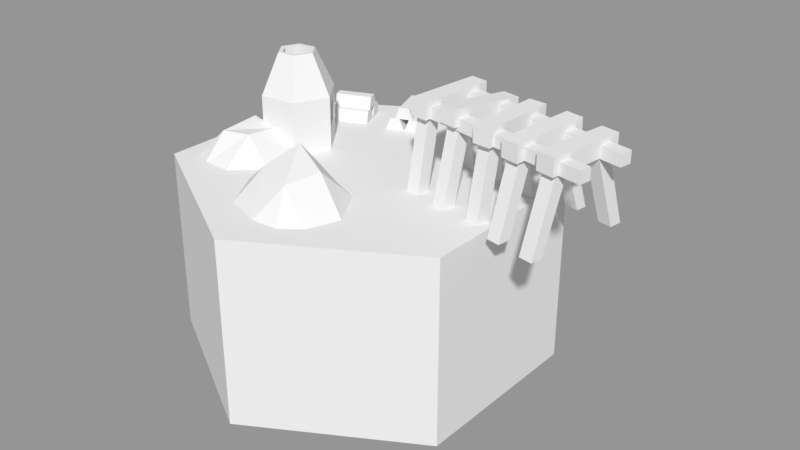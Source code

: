 # Source: mine01.blend  (saved by Blender 2.79.0; exported with 4.5.12 LTS)
import bpy
from mathutils import Matrix  # noqa: F401  (used for matrix-valued properties, if any)

bpy.ops.wm.read_factory_settings(use_empty=True)
scene = bpy.context.scene
scene.name = 'Scene'

# ---- collections
col_collection_1 = bpy.data.collections.new('Collection 1'); scene.collection.children.link(col_collection_1)

# ---- materials (node trees are filled in below, after node groups)
mat_stone = bpy.data.materials.new('Stone')
mat_stone.alpha_threshold = 0.0
mat_stone.use_transparent_shadow = False
mat_stone.roughness = 0.5
mat_wood = bpy.data.materials.new('Wood')
mat_wood.alpha_threshold = 0.0
mat_wood.use_transparent_shadow = False
mat_wood.roughness = 0.5
mat_top = bpy.data.materials.new('Top')
mat_top.alpha_threshold = 0.0
mat_top.use_transparent_shadow = False
mat_top.roughness = 0.5
mat_base = bpy.data.materials.new('Base')
mat_base.alpha_threshold = 0.0
mat_base.use_transparent_shadow = False
mat_base.roughness = 0.5
mat_road = bpy.data.materials.new('Road')
mat_road.alpha_threshold = 0.0
mat_road.use_transparent_shadow = False
mat_road.roughness = 0.5
mat_rubble = bpy.data.materials.new('Rubble')
mat_rubble.alpha_threshold = 0.0
mat_rubble.use_transparent_shadow = False
mat_rubble.roughness = 0.5
mat_metal_001 = bpy.data.materials.new('Metal.001')
mat_metal_001.alpha_threshold = 0.0
mat_metal_001.use_transparent_shadow = False
mat_metal_001.roughness = 0.5
mat_ash = bpy.data.materials.new('Ash')
mat_ash.alpha_threshold = 0.0
mat_ash.use_transparent_shadow = False
mat_ash.roughness = 0.5
mat_fire = bpy.data.materials.new('Fire')
mat_fire.alpha_threshold = 0.0
mat_fire.use_transparent_shadow = False
mat_fire.roughness = 0.5

# ---- material node trees

# ---- meshes
me_mine_001 = bpy.data.meshes.new('Mine.001')
me_mine_001.from_pydata([(0.3439, -0.1701, -0.03997), (0.232, 0.2215, 0.08348), (0.2244, 0.1509, 0.4697), (0.2284, 0.188, 0.06919), (0.2209, 0.1174, 0.4554), (0.1955, 0.227, 0.08348), (0.1879, 0.1564, 0.4697), (0.1919, 0.1935, 0.06919), (0.1844, 0.1229, 0.4554), (0.6725, -0.06631, 0.436), (0.6725, -0.06631, 0.4675), (0.6675, -0.09843, 0.436), (0.6675, -0.09843, 0.4675), (0.1436, 0.03747, 0.436), (0.1436, 0.03747, 0.4675), (0.1386, 0.005342, 0.436), (0.1386, 0.005342, 0.4675), (0.6926, 0.06298, 0.436), (0.6926, 0.06298, 0.4675), (0.6876, 0.03086, 0.436), (0.6876, 0.03086, 0.4675), (0.1637, 0.1668, 0.436), (0.1637, 0.1668, 0.4675), (0.1587, 0.1346, 0.436), (0.1587, 0.1346, 0.4675), (0.64, 0.09983, 0.4368), (0.64, 0.09983, 0.4816), (0.608, -0.1053, 0.4368), (0.608, -0.1053, 0.4816), (0.5924, 0.1092, 0.4368), (0.5924, 0.1092, 0.4816), (0.5605, -0.096, 0.4368), (0.5605, -0.096, 0.4816), (0.5396, 0.1177, 0.4409), (0.5395, 0.1169, 0.4857), (0.5077, -0.08741, 0.4328), (0.5076, -0.08816, 0.4775), (0.4921, 0.127, 0.4409), (0.4919, 0.1263, 0.4857), (0.4601, -0.07808, 0.4328), (0.46, -0.07883, 0.4775), (0.4272, 0.1436, 0.4368), (0.4272, 0.1436, 0.4816), (0.4194, -0.065, 0.4368), (0.4194, -0.065, 0.4816), (0.3791, 0.1477, 0.4368), (0.3791, 0.1477, 0.4816), (0.3713, -0.06087, 0.4368), (0.3713, -0.06087, 0.4816), (0.3366, 0.1639, 0.4256), (0.3369, 0.1659, 0.4702), (0.3047, -0.04078, 0.4473), (0.305, -0.03878, 0.4919), (0.289, 0.1732, 0.4256), (0.2893, 0.1752, 0.4702), (0.2571, -0.03145, 0.4473), (0.2574, -0.02945, 0.4919), (0.2334, 0.1806, 0.4368), (0.2334, 0.1806, 0.4816), (0.2113, -0.02624, 0.4368), (0.2113, -0.02624, 0.4816), (0.1855, 0.1878, 0.4368), (0.1855, 0.1878, 0.4816), (0.1635, -0.01904, 0.4368), (0.1635, -0.01904, 0.4816), (0.5589, -0.1404, 0.25), (0.5693, -0.07031, 0.4697), (0.5638, -0.1071, 0.25), (0.5742, -0.03702, 0.4554), (0.5953, -0.1473, 0.25), (0.6056, -0.07716, 0.4697), (0.6002, -0.114, 0.25), (0.6105, -0.04387, 0.4554), (0.4582, -0.1167, 0.25), (0.4678, -0.05311, 0.4666), (0.4633, -0.08318, 0.25), (0.4728, -0.01961, 0.4537), (0.4945, -0.1236, 0.25), (0.5041, -0.06008, 0.4666), (0.4996, -0.09015, 0.25), (0.5091, -0.02658, 0.4537), (0.3625, -0.1027, 0.08348), (0.3731, -0.0326, 0.4697), (0.3675, -0.06941, 0.06919), (0.3781, 0.0006666, 0.4554), (0.3988, -0.1096, 0.08348), (0.4094, -0.03957, 0.4697), (0.4039, -0.07638, 0.06919), (0.4145, -0.006303, 0.4554), (0.2558, -0.09328, 0.09947), (0.269, -0.006139, 0.4773), (0.2607, -0.06073, 0.0817), (0.2739, 0.02641, 0.4596), (0.2921, -0.1002, 0.09946), (0.3053, -0.01311, 0.4773), (0.297, -0.0677, 0.08168), (0.3102, 0.01944, 0.4596), (0.1615, -0.06488, 0.08348), (0.1688, 0.005762, 0.4697), (0.165, -0.03134, 0.06919), (0.1722, 0.0393, 0.4554), (0.1981, -0.07023, 0.08348), (0.2053, 0.0004157, 0.4697), (0.2015, -0.03669, 0.06919), (0.2087, 0.03395, 0.4554), (0.6427, 0.1402, 0.25), (0.6318, 0.07021, 0.4697), (0.6375, 0.107, 0.25), (0.6266, 0.03697, 0.4554), (0.6064, 0.1473, 0.25), (0.5955, 0.07733, 0.4697), (0.6012, 0.1141, 0.25), (0.5903, 0.04409, 0.4554), (0.5406, 0.1645, 0.25), (0.5287, 0.08804, 0.4726), (0.5354, 0.1315, 0.25), (0.5235, 0.05505, 0.4569), (0.5043, 0.1716, 0.25), (0.4924, 0.09516, 0.4726), (0.4991, 0.1386, 0.25), (0.4872, 0.06218, 0.4569), (0.4299, 0.182, 0.08348), (0.424, 0.111, 0.4697), (0.4248, 0.1487, 0.06919), (0.4188, 0.07773, 0.4554), (0.3937, 0.1891, 0.08348), (0.3877, 0.1181, 0.4697), (0.3885, 0.1558, 0.06919), (0.3825, 0.08485, 0.4554), (0.3382, 0.1882, 0.06884), (0.33, 0.1355, 0.4615), (0.3329, 0.1544, 0.0581), (0.3247, 0.1017, 0.4508), (0.3019, 0.1953, 0.06884), (0.2937, 0.1427, 0.4615), (0.2966, 0.1615, 0.0581), (0.2884, 0.1089, 0.4508), (1.341e-07, -0.5, -0.25), (1.192e-07, -0.5, 0.25), (-0.433, -0.25, -0.25), (-0.433, -0.25, 0.25), (-0.433, 0.25, -0.25), (-0.433, 0.25, 0.25), (-5.96e-08, 0.5, -0.25), (-5.96e-08, 0.5, 0.25), (0.433, 0.25, -0.25), (0.433, 0.25, 0.25), (0.433, -0.25, -0.25), (0.433, -0.25, 0.25), (-0.4659, -1.788e-07, 0.423), (-0.3432, 0.1631, 0.16), (0.433, 0.25, -0.25), (0.433, -0.25, -0.25), (-0.09587, -0.08486, 0.2417), (-0.1799, -0.2993, 0.2417), (0.1434, -0.1712, 0.2417), (0.07336, -0.387, 0.2417), (0.08873, -0.1358, 0.2417), (-0.01424, -0.09215, 0.2417), (-0.1513, -0.1398, 0.2417), (-0.1838, -0.2266, 0.2417), (-0.1115, -0.3525, 0.2417), (-0.006835, -0.3916, 0.2417), (0.1303, -0.3439, 0.2417), (0.1627, -0.2571, 0.2417), (-0.04667, -0.1789, 0.3625), (0.05801, -0.218, 0.3303), (-0.07909, -0.2657, 0.3238), (0.02559, -0.3048, 0.3176), (-0.3905, -0.2074, 0.2417), (-0.196, -0.2259, 0.2417), (-0.3747, -0.01499, 0.2417), (-0.1823, -0.02293, 0.2417), (-0.3911, -0.06208, 0.2417), (-0.4032, -0.1462, 0.2417), (-0.3329, -0.237, 0.2417), (-0.2545, -0.2433, 0.2417), (-0.1682, -0.1652, 0.2417), (-0.1602, -0.0807, 0.2417), (-0.2305, 0.01008, 0.2417), (-0.3089, 0.0164, 0.2417), (-0.3249, -0.172, 0.3186), (-0.3169, -0.06807, 0.3301), (-0.2465, -0.1588, 0.3236), (-0.2385, -0.07438, 0.3175), (-0.2255, 0.3139, 0.2498), (-0.2209, 0.3029, 0.2823), (-0.2065, 0.2677, 0.2498), (-0.211, 0.2787, 0.2823), (-0.318, 0.276, 0.2498), (-0.3135, 0.265, 0.2823), (-0.299, 0.2297, 0.2498), (-0.3036, 0.2408, 0.2823), (-0.2154, 0.2893, 0.2822), (-0.2109, 0.2783, 0.3147), (-0.1964, 0.2431, 0.2822), (-0.2009, 0.2541, 0.3147), (-0.3079, 0.2514, 0.2822), (-0.3034, 0.2404, 0.3147), (-0.289, 0.2052, 0.2822), (-0.2935, 0.2162, 0.3147), (-0.2056, 0.2655, 0.2498), (-0.2011, 0.2545, 0.2823), (-0.1867, 0.2192, 0.2498), (-0.1912, 0.2302, 0.2823), (-0.2981, 0.2276, 0.2498), (-0.2936, 0.2166, 0.2823), (-0.2792, 0.1813, 0.2498), (-0.2837, 0.1923, 0.2823), (-0.03061, 0.2652, 0.2498), (-0.04181, 0.2612, 0.2823), (-0.07758, 0.2481, 0.2498), (-0.06639, 0.2522, 0.2823), (-0.06492, 0.3592, 0.2498), (-0.07612, 0.3551, 0.2823), (-0.1119, 0.342, 0.2498), (-0.1007, 0.3461, 0.2823), (-0.05557, 0.2561, 0.2822), (-0.06676, 0.252, 0.3147), (-0.1025, 0.239, 0.2822), (-0.09134, 0.2431, 0.3147), (-0.08987, 0.3501, 0.2822), (-0.1011, 0.346, 0.3147), (-0.1368, 0.3329, 0.2822), (-0.1256, 0.337, 0.3147), (-0.07978, 0.2473, 0.2498), (-0.09097, 0.2432, 0.2823), (-0.1267, 0.2301, 0.2498), (-0.1155, 0.2342, 0.2823), (-0.1141, 0.3412, 0.2498), (-0.1253, 0.3371, 0.2823), (-0.161, 0.3241, 0.2498), (-0.1499, 0.3282, 0.2823), (-0.2038, 0.0247, -0.06496), (-0.279, -0.009646, -0.01866), (-0.2788, 0.01076, -0.04497), (-0.2215, 0.0638, -0.08596), (-0.1918, 0.02355, -0.08596), (-0.2069, 0.02971, -0.005819), (-0.3009, 0.09849, 0.3932), (-0.2712, 0.05824, 0.5009), (-0.2015, 0.1096, 0.3932), (-0.2215, 0.0638, 0.5009), (-0.1422, 0.02911, 0.3932), (-0.1918, 0.02355, 0.5009), (-0.1822, -0.06252, 0.3932), (-0.2119, -0.02226, 0.5009), (-0.2816, -0.07364, 0.3932), (-0.2616, -0.02782, 0.5009), (-0.3409, 0.006868, 0.3932), (-0.2912, 0.01243, 0.5009), (-0.3009, 0.09849, 0.2467), (-0.2015, 0.1096, 0.2467), (-0.1422, 0.02911, 0.2467), (-0.1822, -0.06252, 0.2467), (-0.2816, -0.07364, 0.2467), (-0.3409, 0.006868, 0.2467), (-0.1927, 0.09765, 0.3698), (-0.151, 0.04108, 0.3698), (-0.1927, 0.09765, 0.3067), (-0.151, 0.04108, 0.3067), (-0.2374, 0.06468, 0.3698), (-0.1957, 0.008113, 0.3698), (-0.2374, 0.06468, 0.3067), (-0.1957, 0.008113, 0.3067), (-0.226, 0.05162, 0.5009), (-0.2627, 0.0467, 0.5009), (-0.2048, 0.02291, 0.5009), (-0.2204, -0.01072, 0.5009), (-0.2571, -0.01564, 0.5009), (-0.2783, 0.01307, 0.5009), (-0.226, 0.05162, 0.4513), (-0.2627, 0.0467, 0.4513), (-0.2048, 0.02291, 0.4513), (-0.2204, -0.01072, 0.4513), (-0.2571, -0.01564, 0.4513), (-0.2783, 0.01307, 0.4513)], [(151, 152), (236, 237)], [(1, 2, 4, 3), (3, 4, 8, 7), (7, 8, 6, 5), (5, 6, 2, 1), (3, 7, 5, 1), (8, 4, 2, 6), (9, 10, 12, 11), (11, 12, 16, 15), (15, 16, 14, 13), (13, 14, 10, 9), (11, 15, 13, 9), (16, 12, 10, 14), (17, 18, 20, 19), (19, 20, 24, 23), (23, 24, 22, 21), (21, 22, 18, 17), (19, 23, 21, 17), (24, 20, 18, 22), (25, 26, 28, 27), (27, 28, 32, 31), (31, 32, 30, 29), (29, 30, 26, 25), (27, 31, 29, 25), (32, 28, 26, 30), (33, 34, 36, 35), (35, 36, 40, 39), (39, 40, 38, 37), (37, 38, 34, 33), (35, 39, 37, 33), (40, 36, 34, 38), (41, 42, 44, 43), (43, 44, 48, 47), (47, 48, 46, 45), (45, 46, 42, 41), (43, 47, 45, 41), (48, 44, 42, 46), (49, 50, 52, 51), (51, 52, 56, 55), (55, 56, 54, 53), (53, 54, 50, 49), (51, 55, 53, 49), (56, 52, 50, 54), (57, 58, 60, 59), (59, 60, 64, 63), (63, 64, 62, 61), (61, 62, 58, 57), (59, 63, 61, 57), (64, 60, 58, 62), (65, 66, 68, 67), (67, 68, 72, 71), (71, 72, 70, 69), (69, 70, 66, 65), (67, 71, 69, 65), (72, 68, 66, 70), (73, 74, 76, 75), (75, 76, 80, 79), (79, 80, 78, 77), (77, 78, 74, 73), (75, 79, 77, 73), (80, 76, 74, 78), (81, 82, 84, 83), (83, 84, 88, 87), (87, 88, 86, 85), (85, 86, 82, 81), (83, 87, 85, 81), (88, 84, 82, 86), (89, 90, 92, 91), (91, 92, 96, 95), (95, 96, 94, 93), (93, 94, 90, 89), (91, 95, 93, 89), (96, 92, 90, 94), (97, 98, 100, 99), (99, 100, 104, 103), (103, 104, 102, 101), (101, 102, 98, 97), (99, 103, 101, 97), (104, 100, 98, 102), (105, 106, 108, 107), (107, 108, 112, 111), (111, 112, 110, 109), (109, 110, 106, 105), (107, 111, 109, 105), (112, 108, 106, 110), (113, 114, 116, 115), (115, 116, 120, 119), (119, 120, 118, 117), (117, 118, 114, 113), (115, 119, 117, 113), (120, 116, 114, 118), (121, 122, 124, 123), (123, 124, 128, 127), (127, 128, 126, 125), (125, 126, 122, 121), (123, 127, 125, 121), (128, 124, 122, 126), (129, 130, 132, 131), (131, 132, 136, 135), (135, 136, 134, 133), (133, 134, 130, 129), (131, 135, 133, 129), (136, 132, 130, 134), (137, 138, 140, 139), (139, 140, 142, 141), (141, 142, 144, 143), (143, 144, 146, 145), (145, 146, 148, 147), (147, 148, 138, 137), (137, 139, 141, 143, 145, 147), (146, 144, 142, 140, 138, 148), (168, 162, 156, 163), (157, 166, 164, 155), (166, 168, 163, 164), (153, 159, 165, 158), (158, 165, 166, 157), (159, 160, 167, 165), (165, 167, 168, 166), (160, 154, 161, 167), (167, 161, 162, 168), (184, 178, 172, 179), (173, 182, 180, 171), (182, 184, 179, 180), (169, 175, 181, 174), (174, 181, 182, 173), (175, 176, 183, 181), (181, 183, 184, 182), (176, 170, 177, 183), (183, 177, 178, 184), (185, 186, 188, 187), (187, 188, 192, 191), (191, 192, 190, 189), (189, 190, 186, 185), (187, 191, 189, 185), (192, 188, 186, 190), (193, 194, 196, 195), (195, 196, 200, 199), (199, 200, 198, 197), (197, 198, 194, 193), (195, 199, 197, 193), (200, 196, 194, 198), (201, 202, 204, 203), (203, 204, 208, 207), (207, 208, 206, 205), (205, 206, 202, 201), (203, 207, 205, 201), (208, 204, 202, 206), (209, 210, 212, 211), (211, 212, 216, 215), (215, 216, 214, 213), (213, 214, 210, 209), (211, 215, 213, 209), (216, 212, 210, 214), (217, 218, 220, 219), (219, 220, 224, 223), (223, 224, 222, 221), (221, 222, 218, 217), (219, 223, 221, 217), (224, 220, 218, 222), (225, 226, 228, 227), (227, 228, 232, 231), (231, 232, 230, 229), (229, 230, 226, 225), (227, 231, 229, 225), (232, 228, 226, 230), (239, 240, 242, 241), (241, 242, 244, 243), (243, 244, 246, 245), (245, 246, 248, 247), (248, 246, 268, 269), (247, 248, 250, 249), (249, 250, 240, 239), (239, 241, 252, 251), (251, 252, 253, 254, 255, 256), (243, 245, 254, 253), (249, 239, 251, 256), (245, 247, 255, 254), (243, 253, 260, 258), (247, 249, 256, 255), (258, 260, 264, 262), (253, 252, 259, 260), (241, 243, 258, 257), (252, 241, 257, 259), (261, 262, 264, 263), (260, 259, 263, 264), (259, 257, 261, 263), (257, 258, 262, 261), (266, 270, 276, 272), (244, 242, 265, 267), (250, 248, 269, 270), (242, 240, 266, 265), (246, 244, 267, 268), (240, 250, 270, 266), (271, 272, 276, 275, 274, 273), (269, 268, 274, 275), (267, 265, 271, 273), (270, 269, 275, 276), (268, 267, 273, 274), (265, 266, 272, 271)])
me_mine_001.polygons.foreach_set('material_index', [1, 1, 1, 1, 1, 1, 1, 1, 1, 1, 1, 1, 1, 1, 1, 1, 1, 1, 1, 1, 1, 1, 1, 1, 1, 1, 1, 1, 1, 1, 1, 1, 1, 1, 1, 1, 1, 1, 1, 1, 1, 1, 1, 1, 1, 1, 1, 1, 1, 1, 1, 1, 1, 1, 1, 1, 1, 1, 1, 1, 1, 1, 1, 1, 1, 1, 1, 1, 1, 1, 1, 1, 1, 1, 1, 1, 1, 1, 1, 1, 1, 1, 1, 1, 1, 1, 1, 1, 1, 1, 1, 1, 1, 1, 1, 1, 1, 1, 1, 1, 1, 1, 3, 3, 3, 3, 3, 3, 3, 4, 5, 5, 5, 5, 5, 5, 5, 5, 5, 7, 7, 7, 7, 7, 7, 7, 7, 7, 6, 6, 6, 6, 6, 6, 6, 6, 6, 6, 6, 6, 6, 6, 6, 6, 6, 6, 6, 6, 6, 6, 6, 6, 6, 6, 6, 6, 6, 6, 6, 6, 6, 6, 6, 6, 0, 0, 0, 0, 0, 0, 0, 0, 0, 0, 0, 0, 0, 0, 8, 0, 0, 0, 8, 8, 8, 8, 0, 0, 0, 0, 0, 0, 0, 0, 0, 0, 0, 0])
me_mine_001.materials.append(mat_stone)
me_mine_001.materials.append(mat_wood)
me_mine_001.materials.append(mat_top)
me_mine_001.materials.append(mat_base)
me_mine_001.materials.append(mat_road)
me_mine_001.materials.append(mat_rubble)
me_mine_001.materials.append(mat_metal_001)
me_mine_001.materials.append(mat_ash)
me_mine_001.materials.append(mat_fire)
me_mine_001.use_remesh_preserve_volume = False
me_mine_001.use_remesh_preserve_attributes = False
me_mine_001.use_mirror_vertex_groups = False
me_mine_001.update()

# ---- objects
ob_mine_001 = bpy.data.objects.new('Mine.001', me_mine_001)

# ---- transforms, parenting, visibility, modifiers, constraints
ob_mine_001.location = (0.0, 0.0, 0.0)
ob_mine_001.lineart.crease_threshold = 0.0

# ---- collection membership
col_collection_1.objects.link(ob_mine_001)

# ---- scene / render settings (as saved in the file)
scene.frame_start = 1; scene.frame_end = 250; scene.frame_set(1)
scene.render.engine = 'BLENDER_EEVEE_NEXT'
scene.render.resolution_percentage = 50
scene.render.dither_intensity = 0.0
scene.cycles.use_denoising = False
scene.cycles.samples = 128
scene.cycles.sampling_pattern = 'TABULATED_SOBOL'
scene.cycles.use_adaptive_sampling = False
scene.cycles.use_light_tree = False
scene.cycles.blur_glossy = 0.0
scene.cycles.sample_clamp_indirect = 0.0
scene.view_settings.view_transform = 'Standard'
bpy.context.view_layer.update()

# ---- added for rendering (the .blend has no active camera and no usable light): camera, sun + grey world if the file has none
cam_auto = bpy.data.cameras.new('AutoCamera')
cam_auto.lens = 50.0
cam_auto.sensor_width = 36.0
cam_auto.clip_end = 1000.0
ob_auto_camera = bpy.data.objects.new('AutoCamera', cam_auto)
scene.collection.objects.link(ob_auto_camera)
ob_auto_camera.location = (1.69059, -1.89264, 1.38719)
ob_auto_camera.rotation_euler = (1.09748, -7.21219e-08, 0.694738)
scene.camera = ob_auto_camera
light_auto_sun = bpy.data.lights.new('AutoSun', 'SUN')
light_auto_sun.energy = 3.0
light_auto_sun.angle = 0.0523599
ob_auto_sun = bpy.data.objects.new('AutoSun', light_auto_sun)
scene.collection.objects.link(ob_auto_sun)
ob_auto_sun.rotation_euler = (0.872665, 0.174533, 0.523599)
if scene.world is None:
    world_auto = bpy.data.worlds.new('AutoWorld')
    world_auto.color = (0.3, 0.3, 0.3)
    scene.world = world_auto
bpy.context.view_layer.update()
